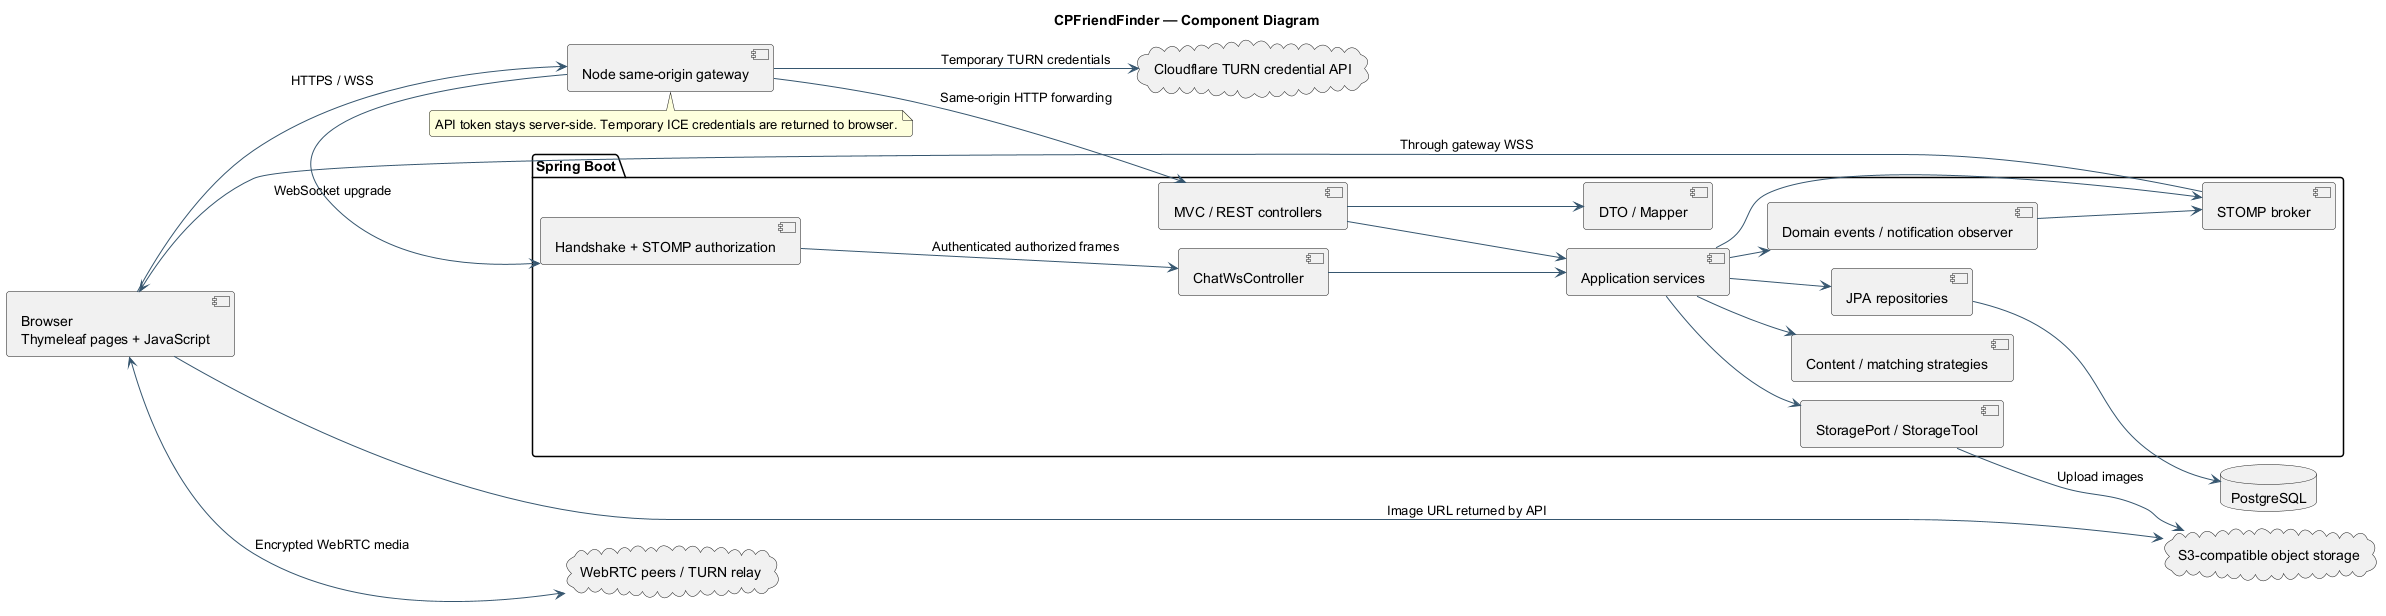

The diagram above was rendered by PlantUML. Its source (embedded in the PNG):
@startuml
!pragma layout smetana
skinparam backgroundColor white
skinparam shadowing false
skinparam defaultFontName SansSerif
skinparam ArrowColor #36566F
skinparam roundcorner 6
hide empty members
title CPFriendFinder — Component Diagram
left to right direction
component "Browser\nThymeleaf pages + JavaScript" as Browser
component "Node same-origin gateway" as Gateway
package "Spring Boot" {
 component "MVC / REST controllers" as MVC
 component "Handshake + STOMP authorization" as Security
 component "ChatWsController" as WS
 component "Application services" as Services
 component "DTO / Mapper" as DTO
 component "JPA repositories" as Repo
 component "Content / matching strategies" as Strategies
 component "Domain events / notification observer" as Events
 component "StoragePort / StorageTool" as Storage
 component "STOMP broker" as Broker
}
database PostgreSQL as SQL
cloud "S3-compatible object storage" as S3
cloud "Cloudflare TURN credential API" as API
cloud "WebRTC peers / TURN relay" as Media
Browser --> Gateway : HTTPS / WSS
Gateway --> MVC : Same-origin HTTP forwarding
Gateway --> Security : WebSocket upgrade
Security --> WS : Authenticated authorized frames
MVC --> Services
MVC --> DTO
WS --> Services
Services --> Repo
Services --> Strategies
Services --> Events
Services --> Storage
Services --> Broker
Events --> Broker
Repo --> SQL
Storage --> S3 : Upload images
Browser --> S3 : Image URL returned by API
Gateway --> API : Temporary TURN credentials
Broker --> Browser : Through gateway WSS
Browser <--> Media : Encrypted WebRTC media
note bottom of Gateway : API token stays server-side. Temporary ICE credentials are returned to browser.
@enduml